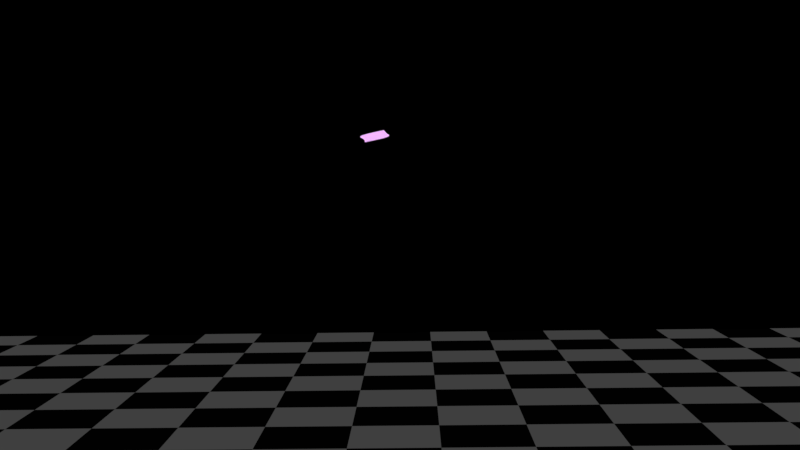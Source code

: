 # Source: Twisting_Effect_2_79.blend  (saved by Blender 2.79.6; exported with 4.5.12 LTS)
import bpy
from mathutils import Matrix  # noqa: F401  (used for matrix-valued properties, if any)

bpy.ops.wm.read_factory_settings(use_empty=True)
scene = bpy.context.scene
scene.name = 'Scene'

# ---- collections
col_collection_1 = bpy.data.collections.new('Collection 1'); scene.collection.children.link(col_collection_1)
col_collection_11 = bpy.data.collections.new('Collection 11'); scene.collection.children.link(col_collection_11)

# ---- materials (node trees are filled in below, after node groups)
mat_floor = bpy.data.materials.new('Floor')
mat_floor.alpha_threshold = 0.0
mat_floor.specular_color = (0.0, 0.0, 0.0)
mat_floor.roughness = 0.25
mat_energy = bpy.data.materials.new('Energy')
mat_energy.alpha_threshold = 0.0
mat_energy.specular_color = (0.0, 0.0, 0.0)
mat_energy.roughness = 1.0

# ---- material node trees
mat_floor.use_nodes = True; mat_floor.node_tree.nodes.clear()
_N = mat_floor.node_tree.nodes; _L = mat_floor.node_tree.links
n0 = _N.new('ShaderNodeOutputMaterial'); n0.name = 'Material Output'; n0.location = (300, 300)
n1 = _N.new('ShaderNodeTexChecker'); n1.name = 'Checker Texture'; n1.location = (-217, 273)
n1.inputs[1].default_value = (0.05025, 0.05025, 0.05025, 1.0)
n1.inputs[2].default_value = (0.0001758, 0.0001758, 0.0001758, 1.0)
n1.inputs[3].default_value = 15.0
n2 = _N.new('ShaderNodeEmission'); n2.name = 'Emission'; n2.location = (38, 300)
_L.new(n2.outputs[0], n0.inputs[0])
_L.new(n1.outputs[0], n2.inputs[0])
n0.is_active_output = True
mat_energy.use_nodes = True; mat_energy.node_tree.nodes.clear()
_N = mat_energy.node_tree.nodes; _L = mat_energy.node_tree.links
n0 = _N.new('ShaderNodeOutputMaterial'); n0.name = 'Material Output'; n0.location = (300, 300)
n1 = _N.new('ShaderNodeBsdfDiffuse'); n1.name = 'Diffuse BSDF'; n1.location = (10, 300)
n2 = _N.new('ShaderNodeNewGeometry'); n2.name = 'Geometry'; n2.location = (-534, 95)
n3 = _N.new('ShaderNodeValToRGB'); n3.name = 'ColorRamp.001'; n3.location = (-291, -109)
while len(n3.color_ramp.elements) > 1: n3.color_ramp.elements.remove(n3.color_ramp.elements[-1])
n3.color_ramp.elements[0].position = 0.0; n3.color_ramp.elements[0].color = (0.4485, 0.2351, 0.5225, 1.0)
_e = n3.color_ramp.elements.new(0.08); _e.color = (0.0, 0.0, 0.0, 1.0)
n4 = _N.new('ShaderNodeEmission'); n4.name = 'Emission'; n4.location = (82, 27)
n4.inputs[1].default_value = 2.0
n5 = _N.new('ShaderNodeValToRGB'); n5.name = 'ColorRamp'; n5.location = (-295, 182)
while len(n5.color_ramp.elements) > 1: n5.color_ramp.elements.remove(n5.color_ramp.elements[-1])
n5.color_ramp.elements[0].position = 0.1227; n5.color_ramp.elements[0].color = (0.003311, 0.003311, 0.003311, 1.0)
_e = n5.color_ramp.elements.new(0.9864); _e.color = (0.6615, 0.06991, 0.02159, 1.0)
_L.new(n2.outputs[6], n5.inputs[0])
_L.new(n4.outputs[0], n0.inputs[0])
_L.new(n2.outputs[6], n3.inputs[0])
_L.new(n3.outputs[0], n4.inputs[0])
n0.is_active_output = True

# ---- world
world_world = bpy.data.worlds.new('World'); scene.world = world_world
world_world.use_nodes = True; world_world.node_tree.nodes.clear()
_N = world_world.node_tree.nodes; _L = world_world.node_tree.links
n0 = _N.new('ShaderNodeOutputWorld'); n0.name = 'World Output'; n0.location = (300, 300)
n1 = _N.new('ShaderNodeBackground'); n1.name = 'Background'; n1.location = (10, 300)
n1.inputs[0].default_value = (0.0, 0.0, 0.0, 1.0)
_L.new(n1.outputs[0], n0.inputs[0])
n0.is_active_output = True
world_world.color = (0.05088, 0.05088, 0.05088)
world_world.use_sun_shadow = False
world_world.sun_shadow_jitter_overblur = 0.0

# ---- cameras
cam_camera = bpy.data.cameras.new('Camera')
cam_camera.display_size = 2.0
cam_camera.dof.focus_distance = 0.0

# ---- lights
light_sun = bpy.data.lights.new('Sun', 'SUN')
light_sun.transmission_factor = 0.0
light_sun.angle = 0.2487
light_sun.energy = 1.0
light_sun.shadow_buffer_clip_start = 0.5
light_sun.shadow_soft_size = 0.125
light_sun.shadow_cascade_max_distance = 1000.0

# ---- meshes
me_plane_001 = bpy.data.meshes.new('Plane.001')
me_plane_001.from_pydata([(-1.0, -1.0, 0.0), (1.0, -1.0, 0.0), (-1.0, 1.0, 0.0), (1.0, 1.0, 0.0)], [], [(0, 1, 3, 2)])
_uv = me_plane_001.uv_layers.new(name='UVMap')
_uv.uv.foreach_set('vector', [-1.0, -2.0, 1.0, -2.0, 1.0, 0.0, -1.0, 0.0])
me_plane_001.materials.append(mat_floor)
me_plane_001.use_remesh_preserve_volume = False
me_plane_001.use_remesh_preserve_attributes = False
me_plane_001.use_mirror_vertex_groups = False
me_plane_001.update()
me_cube_001 = bpy.data.meshes.new('Cube.001')
me_cube_001.from_pydata([(-1.0, -1.0, -1.0), (-1.0, -1.0, 1.0), (-1.0, 1.0, -1.0), (-1.0, 1.0, 1.0), (1.0, -1.0, -1.0), (1.0, -1.0, 1.0), (1.0, 1.0, -1.0), (1.0, 1.0, 1.0)], [], [(0, 1, 3, 2), (2, 3, 7, 6), (6, 7, 5, 4), (4, 5, 1, 0), (2, 6, 4, 0), (7, 3, 1, 5)])
me_cube_001.materials.append(mat_energy)
me_cube_001.use_remesh_preserve_volume = False
me_cube_001.use_remesh_preserve_attributes = False
me_cube_001.use_mirror_vertex_groups = False
me_cube_001.update()

# ---- curves / text
cu_beziercurve = bpy.data.curves.new('BezierCurve', 'CURVE')
cu_beziercurve.dimensions = '3D'
_sp = cu_beziercurve.splines.new('BEZIER'); _sp.bezier_points.add(1)
_sp.bezier_points.foreach_set('co', [0.0, 0.0, 0.0, 1.332, 0.1478, 5.918])
_sp.bezier_points.foreach_set('handle_left', [1.661, 0.6683, -1.515, -1.363, -0.6203, 4.142])
_sp.bezier_points.foreach_set('handle_right', [-1.661, -0.6683, 1.515, 4.027, 0.9159, 7.693])
for _p, _l, _r in zip(_sp.bezier_points, ['ALIGNED', 'ALIGNED'], ['ALIGNED', 'ALIGNED']): _p.handle_left_type = _l; _p.handle_right_type = _r
_sp.order_u = 0
_sp.order_v = 0
cu_beziercurve.use_path = True
cu_beziercurve.use_path_clamp = True
cu_beziercurve.use_stretch = True
cu_beziercurve.bevel_resolution = 0
cu_beziercurve.fill_mode = 'HALF'
lat_lattice = bpy.data.lattices.new('Lattice')
lat_lattice.points_w = 50
lat_lattice.points.foreach_set('co_deform', [-0.2382, -0.6658, -0.05, 0.6658, -0.2382, -0.05, -0.6658, 0.2382, -0.05, 0.2382, 0.6658, -0.05, -0.182, -0.6833, -0.04796, 0.6833, -0.182, -0.04796, -0.6833, 0.182, -0.04796, 0.182, 0.6833, -0.04796, -0.1205, -0.6968, -0.04592, 0.6968, -0.1205, -0.04592, -0.6968, 0.1205, -0.04592, 0.1205, 0.6968, -0.04592, -0.0541, -0.705, -0.04388, 0.705, -0.0541, -0.04388, -0.705, 0.0541, -0.04388, 0.0541, 0.705, -0.04388, 0.01645, -0.7069, -0.04184, 0.7069, 0.01645, -0.04184, -0.7069, -0.01645, -0.04184, -0.01645, 0.7069, -0.04184, 0.09027, -0.7013, -0.0398, 0.7013, 0.09027, -0.0398, -0.7013, -0.09027, -0.0398, -0.09027, 0.7013, -0.0398, 0.1662, -0.6873, -0.03776, 0.6873, 0.1662, -0.03776, -0.6873, -0.1662, -0.03776, -0.1662, 0.6873, -0.03776, 0.243, -0.664, -0.03571, 0.664, 0.243, -0.03571, -0.664, -0.243, -0.03571, -0.243, 0.664, -0.03571, 0.3192, -0.631, -0.03367, 0.631, 0.3192, -0.03367, -0.631, -0.3192, -0.03367, -0.3192, 0.631, -0.03367, 0.3931, -0.5878, -0.03163, 0.5878, 0.3931, -0.03163, -0.5878, -0.3931, -0.03163, -0.3931, 0.5878, -0.03163, 0.463, -0.5345, -0.02959, 0.5345, 0.463, -0.02959, -0.5345, -0.463, -0.02959, -0.463, 0.5345, -0.02959, 0.5271, -0.4713, -0.02755, 0.4713, 0.5271, -0.02755, -0.4713, -0.5271, -0.02755, -0.5271, 0.4713, -0.02755, 0.5838, -0.399, -0.02551, 0.399, 0.5838, -0.02551, -0.399, -0.5838, -0.02551, -0.5838, 0.399, -0.02551, 0.6314, -0.3184, -0.02347, 0.3184, 0.6314, -0.02347, -0.3184, -0.6314, -0.02347, -0.6314, 0.3184, -0.02347, 0.6683, -0.231, -0.02143, 0.231, 0.6683, -0.02143, -0.231, -0.6683, -0.02143, -0.6683, 0.231, -0.02143, 0.6935, -0.1381, -0.01939, 0.1381, 0.6935, -0.01939, -0.1381, -0.6935, -0.01939, -0.6935, 0.1381, -0.01939, 0.7059, -0.04178, -0.01735, 0.04178, 0.7059, -0.01735, -0.04178, -0.7059, -0.01735, -0.7059, 0.04178, -0.01735, 0.7049, 0.05611, -0.01531, -0.05611, 0.7049, -0.01531, 0.05611, -0.7049, -0.01531, -0.7049, -0.05611, -0.01531, 0.6903, 0.1534, -0.01327, -0.1534, 0.6903, -0.01327, 0.1534, -0.6903, -0.01327, -0.6903, -0.1534, -0.01327, 0.6622, 0.2481, -0.01122, -0.2481, 0.6622, -0.01122, 0.2481, -0.6622, -0.01122, -0.6622, -0.2481, -0.01122, 0.6211, 0.338, -0.009184, -0.338, 0.6211, -0.009184, 0.338, -0.6211, -0.009184, -0.6211, -0.338, -0.009184, 0.568, 0.4211, -0.007143, -0.4211, 0.568, -0.007143, 0.4211, -0.568, -0.007143, -0.568, -0.4211, -0.007143, 0.5041, 0.4958, -0.005102, -0.4958, 0.5041, -0.005102, 0.4958, -0.5041, -0.005102, -0.5041, -0.4958, -0.005102, 0.431, 0.5606, -0.003061, -0.5606, 0.431, -0.003061, 0.5606, -0.431, -0.003061, -0.431, -0.5606, -0.003061, 0.3503, 0.6142, -0.00102, -0.6142, 0.3503, -0.00102, 0.6142, -0.3503, -0.00102, -0.3503, -0.6142, -0.00102, 0.264, 0.656, 0.00102, -0.656, 0.264, 0.00102, 0.656, -0.264, 0.00102, -0.264, -0.656, 0.00102, 0.1741, 0.6853, 0.003061, -0.6853, 0.1741, 0.003061, 0.6853, -0.1741, 0.003061, -0.1741, -0.6853, 0.003061, 0.08257, 0.7023, 0.005102, -0.7023, 0.08257, 0.005102, 0.7023, -0.08257, 0.005102, -0.08257, -0.7023, 0.005102, -0.008667, 0.7071, 0.007143, -0.7071, -0.008667, 0.007143, 0.7071, 0.008667, 0.007143, 0.008667, -0.7071, 0.007143, -0.09784, 0.7003, 0.009184, -0.7003, -0.09784, 0.009184, 0.7003, 0.09784, 0.009184, 0.09784, -0.7003, 0.009184, -0.1833, 0.6829, 0.01122, -0.6829, -0.1833, 0.01122, 0.6829, 0.1833, 0.01122, 0.1833, -0.6829, 0.01122, -0.2638, 0.656, 0.01327, -0.656, -0.2638, 0.01327, 0.656, 0.2638, 0.01327, 0.2638, -0.656, 0.01327, -0.3382, 0.621, 0.01531, -0.621, -0.3382, 0.01531, 0.621, 0.3382, 0.01531, 0.3382, -0.621, 0.01531, -0.4057, 0.5791, 0.01735, -0.5791, -0.4057, 0.01735, 0.5791, 0.4057, 0.01735, 0.4057, -0.5791, 0.01735, -0.4658, 0.532, 0.01939, -0.532, -0.4658, 0.01939, 0.532, 0.4658, 0.01939, 0.4658, -0.532, 0.01939, -0.5182, 0.4811, 0.02143, -0.4811, -0.5182, 0.02143, 0.4811, 0.5182, 0.02143, 0.5182, -0.4811, 0.02143, -0.5629, 0.4279, 0.02347, -0.4279, -0.5629, 0.02347, 0.4279, 0.5629, 0.02347, 0.5629, -0.4279, 0.02347, -0.6003, 0.3737, 0.02551, -0.3737, -0.6003, 0.02551, 0.3737, 0.6003, 0.02551, 0.6003, -0.3737, 0.02551, -0.6306, 0.3199, 0.02755, -0.3199, -0.6306, 0.02755, 0.3199, 0.6306, 0.02755, 0.6306, -0.3199, 0.02755, -0.6546, 0.2675, 0.02959, -0.2675, -0.6546, 0.02959, 0.2675, 0.6546, 0.02959, 0.6546, -0.2675, 0.02959, -0.6728, 0.2175, 0.03163, -0.2175, -0.6728, 0.03163, 0.2175, 0.6728, 0.03163, 0.6728, -0.2175, 0.03163, -0.6862, 0.1708, 0.03367, -0.1708, -0.6862, 0.03367, 0.1708, 0.6862, 0.03367, 0.6862, -0.1708, 0.03367, -0.6954, 0.1281, 0.03571, -0.1281, -0.6954, 0.03571, 0.1281, 0.6954, 0.03571, 0.6954, -0.1281, 0.03571, -0.7014, 0.08992, 0.03776, -0.08992, -0.7014, 0.03776, 0.08992, 0.7014, 0.03776, 0.7014, -0.08992, 0.03776, -0.7048, 0.05682, 0.0398, -0.05682, -0.7048, 0.0398, 0.05682, 0.7048, 0.0398, 0.7048, -0.05682, 0.0398, -0.7065, 0.02914, 0.04184, -0.02914, -0.7065, 0.04184, 0.02914, 0.7065, 0.04184, 0.7065, -0.02914, 0.04184, -0.7071, 0.007179, 0.04388, -0.007179, -0.7071, 0.04388, 0.007179, 0.7071, 0.04388, 0.7071, -0.007179, 0.04388, -0.7071, -0.008789, 0.04592, 0.008789, -0.7071, 0.04592, -0.008789, 0.7071, 0.04592, 0.7071, 0.008789, 0.04592, -0.7069, -0.01853, 0.04796, 0.01853, -0.7069, 0.04796, -0.01853, 0.7069, 0.04796, 0.7069, 0.01853, 0.04796, -0.7068, -0.02183, 0.05, 0.02183, -0.7068, 0.05, -0.02183, 0.7068, 0.05, 0.7068, 0.02183, 0.05])

# ---- objects
ob_floor = bpy.data.objects.new('Floor', me_plane_001)
ob_body = bpy.data.objects.new('Body', me_cube_001)
ob_beziercurve = bpy.data.objects.new('BezierCurve', cu_beziercurve)
ob_camera = bpy.data.objects.new('Camera', cam_camera)
ob_lattice = bpy.data.objects.new('Lattice', lat_lattice)
ob_motion_ctrl = bpy.data.objects.new('Motion Ctrl', None)
ob_sun = bpy.data.objects.new('Sun', light_sun)
ob_warp_from = bpy.data.objects.new('Warp From', None)
ob_warp_to = bpy.data.objects.new('Warp To', None)

# ---- transforms, parenting, visibility, modifiers, constraints
ob_floor.location = (0.0, 0.0, -4.642)
ob_floor.scale = (17.37, 17.37, 17.37)
ob_floor.lineart.crease_threshold = 0.0
ob_body.location = (0.0, 0.0, -7.534)
ob_body.lineart.crease_threshold = 0.0
_m = ob_body.modifiers.new('Subsurf', 'SUBSURF')
_m.uv_smooth = 'PRESERVE_CORNERS'
_m.levels = 5
_m.render_levels = 5
_m.show_only_control_edges = False
_m = ob_body.modifiers.new('Warp', 'WARP')
_m.object_from = ob_warp_from
_m.object_to = ob_warp_to
_m.strength = 5.987
_m.falloff_radius = 100.0
_m.use_volume_preserve = True
_m = ob_body.modifiers.new('Lattice', 'LATTICE')
_m.object = ob_lattice
_m = ob_body.modifiers.new('Smooth', 'SMOOTH')
_m.factor = 1.0
_m.iterations = 5
_m = ob_body.modifiers.new('Decimate', 'DECIMATE')
_m.ratio = 0.2
_m.angle_limit = 0.6109
ob_beziercurve.location = (0.0, 0.0, -0.2276)
ob_beziercurve.lineart.crease_threshold = 0.0
ob_camera.location = (28.0, 0.5585, 2.353)
ob_camera.rotation_euler = (1.514, 0.01232, 1.583)
ob_camera.lineart.crease_threshold = 0.0
ob_lattice.location = (0.0, 0.0, 0.2724)
ob_lattice.scale = (1.0, 1.0, 10.0)
ob_lattice.lineart.crease_threshold = 0.0
_m = ob_lattice.modifiers.new('Curve', 'CURVE')
_m.object = ob_beziercurve
_m.deform_axis = 'POS_Z'
ob_motion_ctrl.location = (0.0, -9.726, 0.0)
ob_motion_ctrl.scale = (6.987, 6.987, 6.987)
ob_motion_ctrl.lock_location = (True, True, True)
ob_motion_ctrl.lock_rotation = (True, True, True)
ob_motion_ctrl.empty_display_type = 'SPHERE'
ob_motion_ctrl.empty_image_offset = (0.0, 0.0)
ob_motion_ctrl.lineart.crease_threshold = 0.0
ob_sun.location = (3.08, 8.041, 14.9)
ob_sun.lineart.crease_threshold = 0.0
ob_warp_from.location = (0.0, 0.0, 0.0)
ob_warp_from.empty_display_type = 'SPHERE'
ob_warp_from.empty_image_offset = (0.0, 0.0)
ob_warp_from.lineart.crease_threshold = 0.0
ob_warp_to.location = (0.0, 0.0, 1.552)
ob_warp_to.rotation_euler = (0.0, -0.0, 1.571)
ob_warp_to.empty_display_type = 'SPHERE'
ob_warp_to.empty_image_offset = (0.0, 0.0)
ob_warp_to.lineart.crease_threshold = 0.0

# ---- collection membership
col_collection_1.objects.link(ob_floor)
col_collection_1.objects.link(ob_body)
col_collection_11.objects.link(ob_beziercurve)
col_collection_11.objects.link(ob_camera)
col_collection_11.objects.link(ob_lattice)
col_collection_11.objects.link(ob_motion_ctrl)
col_collection_11.objects.link(ob_sun)
col_collection_11.objects.link(ob_warp_from)
col_collection_11.objects.link(ob_warp_to)

# ---- scene / render settings (as saved in the file)
scene.camera = ob_camera
scene.frame_start = 1; scene.frame_end = 60; scene.frame_set(59)
scene.render.engine = 'CYCLES'
scene.render.dither_intensity = 0.0
scene.cycles.use_denoising = False
scene.cycles.samples = 128
scene.cycles.sampling_pattern = 'TABULATED_SOBOL'
scene.cycles.use_adaptive_sampling = False
scene.cycles.use_light_tree = False
scene.view_settings.view_transform = 'Standard'
bpy.context.view_layer.update()
